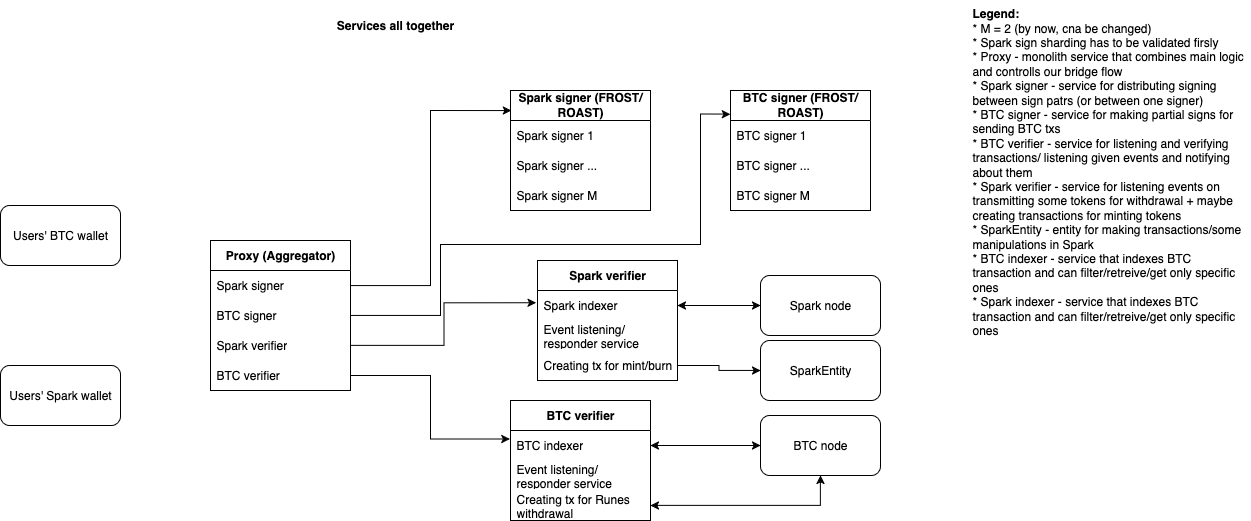

The diagram above was exported from draw.io. Its source (the exported page's mxGraphModel, read from the mxfile embedded in the PNG):
<mxGraphModel dx="1452" dy="2143" grid="1" gridSize="10" guides="1" tooltips="1" connect="1" arrows="1" fold="1" page="1" pageScale="1" pageWidth="827" pageHeight="1169" math="0" shadow="0">
  <root>
    <mxCell id="0" />
    <mxCell id="1" parent="0" />
    <mxCell id="2" value="&lt;b&gt;Proxy (Aggregator)&lt;/b&gt;" style="swimlane;fontStyle=0;childLayout=stackLayout;horizontal=1;startSize=30;horizontalStack=0;resizeParent=1;resizeParentMax=0;resizeLast=0;collapsible=1;marginBottom=0;whiteSpace=wrap;html=1;" vertex="1" parent="1">
      <mxGeometry x="470" y="710" width="140" height="150" as="geometry" />
    </mxCell>
    <mxCell id="3" value="Spark signer" style="text;strokeColor=none;fillColor=none;align=left;verticalAlign=middle;spacingLeft=4;spacingRight=4;overflow=hidden;points=[[0,0.5],[1,0.5]];portConstraint=eastwest;rotatable=0;whiteSpace=wrap;html=1;" vertex="1" parent="2">
      <mxGeometry y="30" width="140" height="30" as="geometry" />
    </mxCell>
    <mxCell id="4" value="BTC signer" style="text;strokeColor=none;fillColor=none;align=left;verticalAlign=middle;spacingLeft=4;spacingRight=4;overflow=hidden;points=[[0,0.5],[1,0.5]];portConstraint=eastwest;rotatable=0;whiteSpace=wrap;html=1;" vertex="1" parent="2">
      <mxGeometry y="60" width="140" height="30" as="geometry" />
    </mxCell>
    <mxCell id="5" value="Spark verifier" style="text;strokeColor=none;fillColor=none;align=left;verticalAlign=middle;spacingLeft=4;spacingRight=4;overflow=hidden;points=[[0,0.5],[1,0.5]];portConstraint=eastwest;rotatable=0;whiteSpace=wrap;html=1;" vertex="1" parent="2">
      <mxGeometry y="90" width="140" height="30" as="geometry" />
    </mxCell>
    <mxCell id="6" value="BTC verifier" style="text;strokeColor=none;fillColor=none;align=left;verticalAlign=middle;spacingLeft=4;spacingRight=4;overflow=hidden;points=[[0,0.5],[1,0.5]];portConstraint=eastwest;rotatable=0;whiteSpace=wrap;html=1;" vertex="1" parent="2">
      <mxGeometry y="120" width="140" height="30" as="geometry" />
    </mxCell>
    <mxCell id="7" value="Users' BTC wallet" style="rounded=1;whiteSpace=wrap;html=1;" vertex="1" parent="1">
      <mxGeometry x="260" y="675" width="120" height="60" as="geometry" />
    </mxCell>
    <mxCell id="8" value="Users' Spark wallet" style="rounded=1;whiteSpace=wrap;html=1;" vertex="1" parent="1">
      <mxGeometry x="260" y="835" width="120" height="60" as="geometry" />
    </mxCell>
    <mxCell id="9" value="&lt;b&gt;BTC verifier&lt;/b&gt;" style="swimlane;fontStyle=0;childLayout=stackLayout;horizontal=1;startSize=30;horizontalStack=0;resizeParent=1;resizeParentMax=0;resizeLast=0;collapsible=1;marginBottom=0;whiteSpace=wrap;html=1;" vertex="1" parent="1">
      <mxGeometry x="770" y="870" width="140" height="120" as="geometry" />
    </mxCell>
    <mxCell id="10" value="BTC indexer" style="text;strokeColor=none;fillColor=none;align=left;verticalAlign=middle;spacingLeft=4;spacingRight=4;overflow=hidden;points=[[0,0.5],[1,0.5]];portConstraint=eastwest;rotatable=0;whiteSpace=wrap;html=1;" vertex="1" parent="9">
      <mxGeometry y="30" width="140" height="30" as="geometry" />
    </mxCell>
    <mxCell id="11" value="Event listening/responder service" style="text;strokeColor=none;fillColor=none;align=left;verticalAlign=middle;spacingLeft=4;spacingRight=4;overflow=hidden;points=[[0,0.5],[1,0.5]];portConstraint=eastwest;rotatable=0;whiteSpace=wrap;html=1;" vertex="1" parent="9">
      <mxGeometry y="60" width="140" height="30" as="geometry" />
    </mxCell>
    <mxCell id="12" value="Creating tx for Runes withdrawal" style="text;strokeColor=none;fillColor=none;align=left;verticalAlign=middle;spacingLeft=4;spacingRight=4;overflow=hidden;points=[[0,0.5],[1,0.5]];portConstraint=eastwest;rotatable=0;whiteSpace=wrap;html=1;" vertex="1" parent="9">
      <mxGeometry y="90" width="140" height="30" as="geometry" />
    </mxCell>
    <mxCell id="13" value="&lt;b&gt;Spark verifier&lt;/b&gt;" style="swimlane;fontStyle=0;childLayout=stackLayout;horizontal=1;startSize=30;horizontalStack=0;resizeParent=1;resizeParentMax=0;resizeLast=0;collapsible=1;marginBottom=0;whiteSpace=wrap;html=1;" vertex="1" parent="1">
      <mxGeometry x="797" y="730" width="140" height="120" as="geometry" />
    </mxCell>
    <mxCell id="14" value="Spark indexer" style="text;strokeColor=none;fillColor=none;align=left;verticalAlign=middle;spacingLeft=4;spacingRight=4;overflow=hidden;points=[[0,0.5],[1,0.5]];portConstraint=eastwest;rotatable=0;whiteSpace=wrap;html=1;" vertex="1" parent="13">
      <mxGeometry y="30" width="140" height="30" as="geometry" />
    </mxCell>
    <mxCell id="15" value="Event listening/responder service" style="text;strokeColor=none;fillColor=none;align=left;verticalAlign=middle;spacingLeft=4;spacingRight=4;overflow=hidden;points=[[0,0.5],[1,0.5]];portConstraint=eastwest;rotatable=0;whiteSpace=wrap;html=1;" vertex="1" parent="13">
      <mxGeometry y="60" width="140" height="30" as="geometry" />
    </mxCell>
    <mxCell id="16" value="Creating tx for mint/burn" style="text;strokeColor=none;fillColor=none;align=left;verticalAlign=middle;spacingLeft=4;spacingRight=4;overflow=hidden;points=[[0,0.5],[1,0.5]];portConstraint=eastwest;rotatable=0;whiteSpace=wrap;html=1;" vertex="1" parent="13">
      <mxGeometry y="90" width="140" height="30" as="geometry" />
    </mxCell>
    <mxCell id="17" style="edgeStyle=orthogonalEdgeStyle;rounded=0;orthogonalLoop=1;jettySize=auto;html=1;entryX=-0.01;entryY=0.353;entryDx=0;entryDy=0;entryPerimeter=0;" edge="1" source="5" target="13" parent="1">
      <mxGeometry relative="1" as="geometry" />
    </mxCell>
    <mxCell id="18" style="edgeStyle=orthogonalEdgeStyle;rounded=0;orthogonalLoop=1;jettySize=auto;html=1;entryX=-0.005;entryY=0.321;entryDx=0;entryDy=0;entryPerimeter=0;" edge="1" source="6" target="9" parent="1">
      <mxGeometry relative="1" as="geometry" />
    </mxCell>
    <mxCell id="19" value="&lt;b&gt;Spark signer (FROST/ROAST)&lt;/b&gt;" style="swimlane;fontStyle=0;childLayout=stackLayout;horizontal=1;startSize=30;horizontalStack=0;resizeParent=1;resizeParentMax=0;resizeLast=0;collapsible=1;marginBottom=0;whiteSpace=wrap;html=1;" vertex="1" parent="1">
      <mxGeometry x="770" y="560" width="140" height="120" as="geometry" />
    </mxCell>
    <mxCell id="20" value="Spark signer 1" style="text;strokeColor=none;fillColor=none;align=left;verticalAlign=middle;spacingLeft=4;spacingRight=4;overflow=hidden;points=[[0,0.5],[1,0.5]];portConstraint=eastwest;rotatable=0;whiteSpace=wrap;html=1;" vertex="1" parent="19">
      <mxGeometry y="30" width="140" height="30" as="geometry" />
    </mxCell>
    <mxCell id="21" value="Spark signer ..." style="text;strokeColor=none;fillColor=none;align=left;verticalAlign=middle;spacingLeft=4;spacingRight=4;overflow=hidden;points=[[0,0.5],[1,0.5]];portConstraint=eastwest;rotatable=0;whiteSpace=wrap;html=1;" vertex="1" parent="19">
      <mxGeometry y="60" width="140" height="30" as="geometry" />
    </mxCell>
    <mxCell id="22" value="Spark signer M" style="text;strokeColor=none;fillColor=none;align=left;verticalAlign=middle;spacingLeft=4;spacingRight=4;overflow=hidden;points=[[0,0.5],[1,0.5]];portConstraint=eastwest;rotatable=0;whiteSpace=wrap;html=1;" vertex="1" parent="19">
      <mxGeometry y="90" width="140" height="30" as="geometry" />
    </mxCell>
    <mxCell id="23" value="&lt;div align=&quot;left&quot;&gt;&lt;b&gt;Legend:&lt;/b&gt;&lt;/div&gt;&lt;div align=&quot;left&quot;&gt;* M = 2 (by now, cna be changed)&lt;br&gt;* Spark sign sharding has to be validated firsly&lt;/div&gt;* Proxy - monolith service that combines main logic and controlls our bridge flow&lt;br&gt;* Spark signer - service for distributing signing between sign patrs (or between one signer)&lt;br&gt;&lt;div&gt;* BTC signer - service for making partial signs for sending BTC txs&amp;nbsp;&lt;/div&gt;&lt;div&gt;* BTC verifier - service for listening and verifying transactions/ listening given events and notifying about them&lt;br&gt;* Spark verifier - service for listening events on transmitting some tokens for withdrawal + maybe creating transactions for minting tokens&lt;/div&gt;&lt;div&gt;* SparkEntity - entity for making transactions/some manipulations in Spark&lt;/div&gt;&lt;div&gt;* BTC indexer - service that indexes BTC transaction and can filter/retreive/get only specific ones&lt;/div&gt;&lt;div&gt;* Spark&amp;nbsp;indexer - service that indexes BTC transaction and can filter/retreive/get only specific ones&lt;/div&gt;&lt;div&gt;&lt;br&gt;&lt;/div&gt;" style="text;html=1;align=left;verticalAlign=top;whiteSpace=wrap;rounded=0;" vertex="1" parent="1">
      <mxGeometry x="1230" y="470" width="280" height="510" as="geometry" />
    </mxCell>
    <mxCell id="24" style="edgeStyle=orthogonalEdgeStyle;rounded=0;orthogonalLoop=1;jettySize=auto;html=1;entryX=0.007;entryY=0.167;entryDx=0;entryDy=0;entryPerimeter=0;" edge="1" source="3" target="19" parent="1">
      <mxGeometry relative="1" as="geometry" />
    </mxCell>
    <mxCell id="25" value="&lt;b&gt;BTC signer (FROST/ROAST)&lt;/b&gt;" style="swimlane;fontStyle=0;childLayout=stackLayout;horizontal=1;startSize=30;horizontalStack=0;resizeParent=1;resizeParentMax=0;resizeLast=0;collapsible=1;marginBottom=0;whiteSpace=wrap;html=1;" vertex="1" parent="1">
      <mxGeometry x="990" y="560" width="140" height="120" as="geometry" />
    </mxCell>
    <mxCell id="26" value="BTC signer 1" style="text;strokeColor=none;fillColor=none;align=left;verticalAlign=middle;spacingLeft=4;spacingRight=4;overflow=hidden;points=[[0,0.5],[1,0.5]];portConstraint=eastwest;rotatable=0;whiteSpace=wrap;html=1;" vertex="1" parent="25">
      <mxGeometry y="30" width="140" height="30" as="geometry" />
    </mxCell>
    <mxCell id="27" value="BTC signer ..." style="text;strokeColor=none;fillColor=none;align=left;verticalAlign=middle;spacingLeft=4;spacingRight=4;overflow=hidden;points=[[0,0.5],[1,0.5]];portConstraint=eastwest;rotatable=0;whiteSpace=wrap;html=1;" vertex="1" parent="25">
      <mxGeometry y="60" width="140" height="30" as="geometry" />
    </mxCell>
    <mxCell id="28" value="BTC signer M" style="text;strokeColor=none;fillColor=none;align=left;verticalAlign=middle;spacingLeft=4;spacingRight=4;overflow=hidden;points=[[0,0.5],[1,0.5]];portConstraint=eastwest;rotatable=0;whiteSpace=wrap;html=1;" vertex="1" parent="25">
      <mxGeometry y="90" width="140" height="30" as="geometry" />
    </mxCell>
    <mxCell id="29" style="edgeStyle=orthogonalEdgeStyle;rounded=0;orthogonalLoop=1;jettySize=auto;html=1;entryX=-0.001;entryY=0.197;entryDx=0;entryDy=0;entryPerimeter=0;" edge="1" source="4" target="25" parent="1">
      <mxGeometry relative="1" as="geometry">
        <Array as="points">
          <mxPoint x="700" y="785" />
          <mxPoint x="700" y="714" />
          <mxPoint x="960" y="714" />
          <mxPoint x="960" y="584" />
        </Array>
      </mxGeometry>
    </mxCell>
    <mxCell id="30" value="&lt;b&gt;Services all together&lt;/b&gt;" style="text;html=1;align=center;verticalAlign=middle;whiteSpace=wrap;rounded=0;" vertex="1" parent="1">
      <mxGeometry x="540" y="480" width="230" height="30" as="geometry" />
    </mxCell>
    <mxCell id="31" style="edgeStyle=orthogonalEdgeStyle;rounded=0;orthogonalLoop=1;jettySize=auto;html=1;entryX=1;entryY=0.5;entryDx=0;entryDy=0;startArrow=classic;startFill=1;endArrow=none;endFill=0;" edge="1" source="32" target="16" parent="1">
      <mxGeometry relative="1" as="geometry" />
    </mxCell>
    <mxCell id="32" value="SparkEntity" style="rounded=1;whiteSpace=wrap;html=1;" vertex="1" parent="1">
      <mxGeometry x="1020" y="810" width="120" height="60" as="geometry" />
    </mxCell>
    <mxCell id="33" style="edgeStyle=orthogonalEdgeStyle;rounded=0;orthogonalLoop=1;jettySize=auto;html=1;entryX=1;entryY=0.5;entryDx=0;entryDy=0;startArrow=classic;startFill=1;" edge="1" source="34" target="10" parent="1">
      <mxGeometry relative="1" as="geometry" />
    </mxCell>
    <mxCell id="34" value="BTC node" style="rounded=1;whiteSpace=wrap;html=1;" vertex="1" parent="1">
      <mxGeometry x="1020" y="885" width="120" height="60" as="geometry" />
    </mxCell>
    <mxCell id="35" value="Spark node" style="rounded=1;whiteSpace=wrap;html=1;" vertex="1" parent="1">
      <mxGeometry x="1020" y="745" width="120" height="60" as="geometry" />
    </mxCell>
    <mxCell id="36" style="edgeStyle=orthogonalEdgeStyle;rounded=0;orthogonalLoop=1;jettySize=auto;html=1;entryX=0;entryY=0.5;entryDx=0;entryDy=0;startArrow=classic;startFill=1;" edge="1" source="14" target="35" parent="1">
      <mxGeometry relative="1" as="geometry" />
    </mxCell>
    <mxCell id="37" style="edgeStyle=orthogonalEdgeStyle;rounded=0;orthogonalLoop=1;jettySize=auto;html=1;entryX=0.5;entryY=1;entryDx=0;entryDy=0;startArrow=classic;startFill=1;" edge="1" source="12" target="34" parent="1">
      <mxGeometry relative="1" as="geometry" />
    </mxCell>
  </root>
</mxGraphModel>